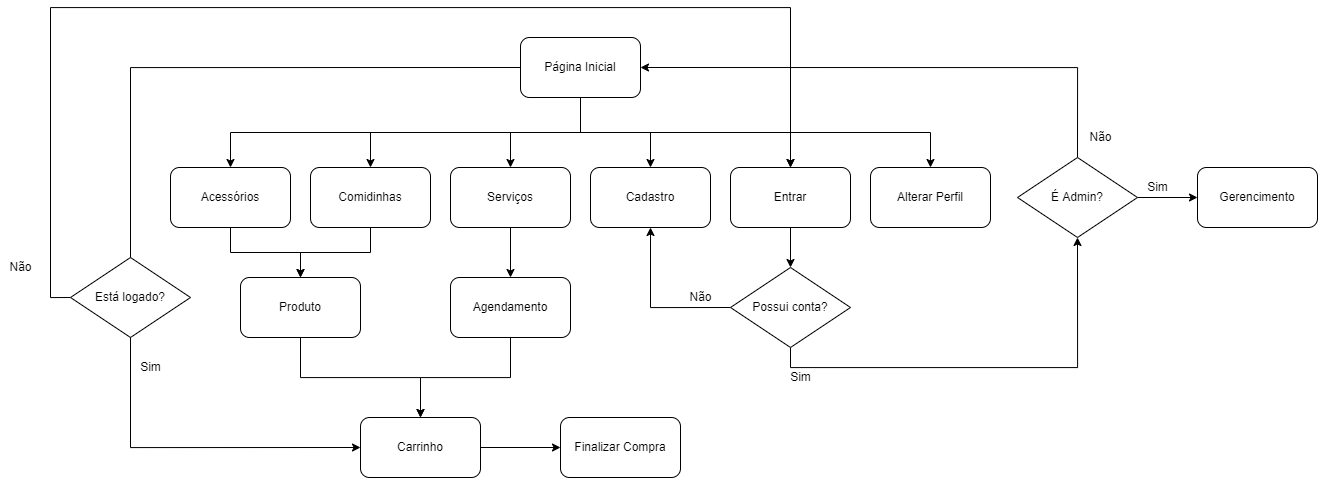

The diagram above was exported from draw.io. Its source (the exported page's mxGraphModel, read from the mxfile embedded in the PNG):
<mxGraphModel dx="2162" dy="729" grid="1" gridSize="10" guides="1" tooltips="1" connect="1" arrows="1" fold="1" page="1" pageScale="1" pageWidth="827" pageHeight="1169" math="0" shadow="0">
  <root>
    <mxCell id="0" />
    <mxCell id="1" parent="0" />
    <mxCell id="5SSFuffGDr1Rm72qLBDO-14" style="edgeStyle=orthogonalEdgeStyle;rounded=0;orthogonalLoop=1;jettySize=auto;html=1;exitX=0.5;exitY=1;exitDx=0;exitDy=0;entryX=0.5;entryY=0;entryDx=0;entryDy=0;endArrow=classic;endFill=1;" parent="1" source="5SSFuffGDr1Rm72qLBDO-1" target="5SSFuffGDr1Rm72qLBDO-4" edge="1">
      <mxGeometry relative="1" as="geometry" />
    </mxCell>
    <mxCell id="w0No0IHKG4KW-YRxq-2N-8" style="edgeStyle=orthogonalEdgeStyle;rounded=0;orthogonalLoop=1;jettySize=auto;html=1;exitX=0.5;exitY=1;exitDx=0;exitDy=0;endArrow=classic;endFill=1;" parent="1" source="5SSFuffGDr1Rm72qLBDO-1" target="5SSFuffGDr1Rm72qLBDO-5" edge="1">
      <mxGeometry relative="1" as="geometry" />
    </mxCell>
    <mxCell id="w0No0IHKG4KW-YRxq-2N-9" style="edgeStyle=orthogonalEdgeStyle;rounded=0;orthogonalLoop=1;jettySize=auto;html=1;exitX=0.5;exitY=1;exitDx=0;exitDy=0;endArrow=classic;endFill=1;" parent="1" source="5SSFuffGDr1Rm72qLBDO-1" target="5SSFuffGDr1Rm72qLBDO-12" edge="1">
      <mxGeometry relative="1" as="geometry" />
    </mxCell>
    <mxCell id="w0No0IHKG4KW-YRxq-2N-10" style="edgeStyle=orthogonalEdgeStyle;rounded=0;orthogonalLoop=1;jettySize=auto;html=1;exitX=0.5;exitY=1;exitDx=0;exitDy=0;entryX=0.5;entryY=0;entryDx=0;entryDy=0;endArrow=classic;endFill=1;" parent="1" source="5SSFuffGDr1Rm72qLBDO-1" target="5SSFuffGDr1Rm72qLBDO-11" edge="1">
      <mxGeometry relative="1" as="geometry" />
    </mxCell>
    <mxCell id="w0No0IHKG4KW-YRxq-2N-11" style="edgeStyle=orthogonalEdgeStyle;rounded=0;orthogonalLoop=1;jettySize=auto;html=1;exitX=0.5;exitY=1;exitDx=0;exitDy=0;entryX=0.5;entryY=0;entryDx=0;entryDy=0;endArrow=classic;endFill=1;" parent="1" source="5SSFuffGDr1Rm72qLBDO-1" target="5SSFuffGDr1Rm72qLBDO-10" edge="1">
      <mxGeometry relative="1" as="geometry" />
    </mxCell>
    <mxCell id="w0No0IHKG4KW-YRxq-2N-18" style="edgeStyle=orthogonalEdgeStyle;rounded=0;orthogonalLoop=1;jettySize=auto;html=1;exitX=0.5;exitY=1;exitDx=0;exitDy=0;entryX=0.5;entryY=0;entryDx=0;entryDy=0;endArrow=classic;endFill=1;" parent="1" source="5SSFuffGDr1Rm72qLBDO-1" target="w0No0IHKG4KW-YRxq-2N-17" edge="1">
      <mxGeometry relative="1" as="geometry" />
    </mxCell>
    <mxCell id="w0No0IHKG4KW-YRxq-2N-46" style="edgeStyle=orthogonalEdgeStyle;rounded=0;orthogonalLoop=1;jettySize=auto;html=1;exitX=0;exitY=0.5;exitDx=0;exitDy=0;entryX=0;entryY=0.5;entryDx=0;entryDy=0;endArrow=classic;endFill=1;" parent="1" source="5SSFuffGDr1Rm72qLBDO-1" target="w0No0IHKG4KW-YRxq-2N-35" edge="1">
      <mxGeometry relative="1" as="geometry">
        <Array as="points">
          <mxPoint x="-140" y="80" />
          <mxPoint x="-140" y="460" />
        </Array>
      </mxGeometry>
    </mxCell>
    <mxCell id="5SSFuffGDr1Rm72qLBDO-1" value="Página Inicial" style="rounded=1;whiteSpace=wrap;html=1;" parent="1" vertex="1">
      <mxGeometry x="250" y="50" width="120" height="60" as="geometry" />
    </mxCell>
    <mxCell id="5SSFuffGDr1Rm72qLBDO-4" value="Cadastro" style="rounded=1;whiteSpace=wrap;html=1;" parent="1" vertex="1">
      <mxGeometry x="320" y="180" width="120" height="60" as="geometry" />
    </mxCell>
    <mxCell id="w0No0IHKG4KW-YRxq-2N-30" style="edgeStyle=orthogonalEdgeStyle;rounded=0;orthogonalLoop=1;jettySize=auto;html=1;exitX=0.5;exitY=1;exitDx=0;exitDy=0;entryX=0.5;entryY=0;entryDx=0;entryDy=0;endArrow=classic;endFill=1;" parent="1" source="5SSFuffGDr1Rm72qLBDO-5" target="w0No0IHKG4KW-YRxq-2N-2" edge="1">
      <mxGeometry relative="1" as="geometry" />
    </mxCell>
    <mxCell id="5SSFuffGDr1Rm72qLBDO-5" value="Entrar" style="rounded=1;whiteSpace=wrap;html=1;" parent="1" vertex="1">
      <mxGeometry x="460" y="180" width="120" height="60" as="geometry" />
    </mxCell>
    <mxCell id="w0No0IHKG4KW-YRxq-2N-13" style="edgeStyle=orthogonalEdgeStyle;rounded=0;orthogonalLoop=1;jettySize=auto;html=1;exitX=0.5;exitY=1;exitDx=0;exitDy=0;entryX=0.5;entryY=0;entryDx=0;entryDy=0;endArrow=classic;endFill=1;" parent="1" source="5SSFuffGDr1Rm72qLBDO-10" target="5SSFuffGDr1Rm72qLBDO-22" edge="1">
      <mxGeometry relative="1" as="geometry" />
    </mxCell>
    <mxCell id="5SSFuffGDr1Rm72qLBDO-10" value="Acessórios" style="rounded=1;whiteSpace=wrap;html=1;" parent="1" vertex="1">
      <mxGeometry x="-100" y="180" width="120" height="60" as="geometry" />
    </mxCell>
    <mxCell id="w0No0IHKG4KW-YRxq-2N-27" style="edgeStyle=orthogonalEdgeStyle;rounded=0;orthogonalLoop=1;jettySize=auto;html=1;exitX=0.5;exitY=1;exitDx=0;exitDy=0;endArrow=classic;endFill=1;" parent="1" source="5SSFuffGDr1Rm72qLBDO-11" target="5SSFuffGDr1Rm72qLBDO-22" edge="1">
      <mxGeometry relative="1" as="geometry" />
    </mxCell>
    <mxCell id="5SSFuffGDr1Rm72qLBDO-11" value="Comidinhas" style="rounded=1;whiteSpace=wrap;html=1;" parent="1" vertex="1">
      <mxGeometry x="40" y="180" width="120" height="60" as="geometry" />
    </mxCell>
    <mxCell id="w0No0IHKG4KW-YRxq-2N-29" style="edgeStyle=orthogonalEdgeStyle;rounded=0;orthogonalLoop=1;jettySize=auto;html=1;exitX=0.5;exitY=1;exitDx=0;exitDy=0;entryX=0.5;entryY=0;entryDx=0;entryDy=0;endArrow=classic;endFill=1;" parent="1" source="5SSFuffGDr1Rm72qLBDO-12" target="w0No0IHKG4KW-YRxq-2N-28" edge="1">
      <mxGeometry relative="1" as="geometry" />
    </mxCell>
    <mxCell id="5SSFuffGDr1Rm72qLBDO-12" value="Serviços" style="rounded=1;whiteSpace=wrap;html=1;" parent="1" vertex="1">
      <mxGeometry x="180" y="180" width="120" height="60" as="geometry" />
    </mxCell>
    <mxCell id="w0No0IHKG4KW-YRxq-2N-42" style="edgeStyle=orthogonalEdgeStyle;rounded=0;orthogonalLoop=1;jettySize=auto;html=1;exitX=0.5;exitY=1;exitDx=0;exitDy=0;endArrow=classic;endFill=1;" parent="1" source="5SSFuffGDr1Rm72qLBDO-22" target="w0No0IHKG4KW-YRxq-2N-35" edge="1">
      <mxGeometry relative="1" as="geometry" />
    </mxCell>
    <mxCell id="5SSFuffGDr1Rm72qLBDO-22" value="Produto" style="rounded=1;whiteSpace=wrap;html=1;" parent="1" vertex="1">
      <mxGeometry x="-30" y="290" width="120" height="60" as="geometry" />
    </mxCell>
    <mxCell id="w0No0IHKG4KW-YRxq-2N-21" style="edgeStyle=orthogonalEdgeStyle;rounded=0;orthogonalLoop=1;jettySize=auto;html=1;exitX=0.5;exitY=1;exitDx=0;exitDy=0;entryX=0.5;entryY=1;entryDx=0;entryDy=0;endArrow=classic;endFill=1;" parent="1" source="w0No0IHKG4KW-YRxq-2N-2" target="w0No0IHKG4KW-YRxq-2N-19" edge="1">
      <mxGeometry relative="1" as="geometry" />
    </mxCell>
    <mxCell id="w0No0IHKG4KW-YRxq-2N-32" style="edgeStyle=orthogonalEdgeStyle;rounded=0;orthogonalLoop=1;jettySize=auto;html=1;exitX=0;exitY=0.5;exitDx=0;exitDy=0;entryX=0.5;entryY=1;entryDx=0;entryDy=0;endArrow=classic;endFill=1;" parent="1" source="w0No0IHKG4KW-YRxq-2N-2" target="5SSFuffGDr1Rm72qLBDO-4" edge="1">
      <mxGeometry relative="1" as="geometry" />
    </mxCell>
    <mxCell id="w0No0IHKG4KW-YRxq-2N-2" value="Possui conta?" style="rhombus;whiteSpace=wrap;html=1;" parent="1" vertex="1">
      <mxGeometry x="460" y="280" width="120" height="80" as="geometry" />
    </mxCell>
    <mxCell id="w0No0IHKG4KW-YRxq-2N-16" value="Sim" style="text;html=1;align=center;verticalAlign=middle;resizable=0;points=[];autosize=1;strokeColor=none;fillColor=none;" parent="1" vertex="1">
      <mxGeometry x="510" y="380" width="40" height="20" as="geometry" />
    </mxCell>
    <mxCell id="w0No0IHKG4KW-YRxq-2N-17" value="Alterar Perfil" style="rounded=1;whiteSpace=wrap;html=1;" parent="1" vertex="1">
      <mxGeometry x="600" y="180" width="120" height="60" as="geometry" />
    </mxCell>
    <mxCell id="w0No0IHKG4KW-YRxq-2N-34" style="edgeStyle=orthogonalEdgeStyle;rounded=0;orthogonalLoop=1;jettySize=auto;html=1;exitX=1;exitY=0.5;exitDx=0;exitDy=0;entryX=0;entryY=0.5;entryDx=0;entryDy=0;endArrow=classic;endFill=1;" parent="1" source="w0No0IHKG4KW-YRxq-2N-19" target="w0No0IHKG4KW-YRxq-2N-24" edge="1">
      <mxGeometry relative="1" as="geometry" />
    </mxCell>
    <mxCell id="w0No0IHKG4KW-YRxq-2N-45" style="edgeStyle=orthogonalEdgeStyle;rounded=0;orthogonalLoop=1;jettySize=auto;html=1;exitX=0.5;exitY=0;exitDx=0;exitDy=0;entryX=1;entryY=0.5;entryDx=0;entryDy=0;endArrow=classic;endFill=1;" parent="1" source="w0No0IHKG4KW-YRxq-2N-19" target="5SSFuffGDr1Rm72qLBDO-1" edge="1">
      <mxGeometry relative="1" as="geometry" />
    </mxCell>
    <mxCell id="w0No0IHKG4KW-YRxq-2N-19" value="É Admin?" style="rhombus;whiteSpace=wrap;html=1;" parent="1" vertex="1">
      <mxGeometry x="747" y="170" width="120" height="80" as="geometry" />
    </mxCell>
    <mxCell id="w0No0IHKG4KW-YRxq-2N-22" value="Não" style="text;html=1;align=center;verticalAlign=middle;resizable=0;points=[];autosize=1;strokeColor=none;fillColor=none;" parent="1" vertex="1">
      <mxGeometry x="810" y="140" width="40" height="20" as="geometry" />
    </mxCell>
    <mxCell id="w0No0IHKG4KW-YRxq-2N-24" value="Gerencimento" style="rounded=1;whiteSpace=wrap;html=1;" parent="1" vertex="1">
      <mxGeometry x="927" y="180" width="120" height="60" as="geometry" />
    </mxCell>
    <mxCell id="w0No0IHKG4KW-YRxq-2N-25" value="Sim" style="text;html=1;align=center;verticalAlign=middle;resizable=0;points=[];autosize=1;strokeColor=none;fillColor=none;" parent="1" vertex="1">
      <mxGeometry x="867" y="190" width="40" height="20" as="geometry" />
    </mxCell>
    <mxCell id="w0No0IHKG4KW-YRxq-2N-43" style="edgeStyle=orthogonalEdgeStyle;rounded=0;orthogonalLoop=1;jettySize=auto;html=1;exitX=0.5;exitY=1;exitDx=0;exitDy=0;entryX=0.5;entryY=0;entryDx=0;entryDy=0;endArrow=classic;endFill=1;" parent="1" source="w0No0IHKG4KW-YRxq-2N-28" target="w0No0IHKG4KW-YRxq-2N-35" edge="1">
      <mxGeometry relative="1" as="geometry" />
    </mxCell>
    <mxCell id="w0No0IHKG4KW-YRxq-2N-28" value="Agendamento" style="rounded=1;whiteSpace=wrap;html=1;" parent="1" vertex="1">
      <mxGeometry x="180" y="290" width="120" height="60" as="geometry" />
    </mxCell>
    <mxCell id="w0No0IHKG4KW-YRxq-2N-33" value="Não" style="text;html=1;align=center;verticalAlign=middle;resizable=0;points=[];autosize=1;strokeColor=none;fillColor=none;" parent="1" vertex="1">
      <mxGeometry x="410" y="300" width="40" height="20" as="geometry" />
    </mxCell>
    <mxCell id="w0No0IHKG4KW-YRxq-2N-48" style="edgeStyle=orthogonalEdgeStyle;rounded=0;orthogonalLoop=1;jettySize=auto;html=1;exitX=1;exitY=0.5;exitDx=0;exitDy=0;entryX=0;entryY=0.5;entryDx=0;entryDy=0;endArrow=classic;endFill=1;" parent="1" source="w0No0IHKG4KW-YRxq-2N-35" target="w0No0IHKG4KW-YRxq-2N-47" edge="1">
      <mxGeometry relative="1" as="geometry" />
    </mxCell>
    <mxCell id="w0No0IHKG4KW-YRxq-2N-35" value="Carrinho" style="rounded=1;whiteSpace=wrap;html=1;" parent="1" vertex="1">
      <mxGeometry x="90" y="430" width="120" height="60" as="geometry" />
    </mxCell>
    <mxCell id="w0No0IHKG4KW-YRxq-2N-47" value="Finalizar Compra" style="rounded=1;whiteSpace=wrap;html=1;" parent="1" vertex="1">
      <mxGeometry x="290" y="430" width="120" height="60" as="geometry" />
    </mxCell>
    <mxCell id="T1-8uSZE8SmRzWlz8_6d-3" style="edgeStyle=orthogonalEdgeStyle;rounded=0;orthogonalLoop=1;jettySize=auto;html=1;exitX=0;exitY=0.5;exitDx=0;exitDy=0;" edge="1" parent="1" source="T1-8uSZE8SmRzWlz8_6d-1" target="5SSFuffGDr1Rm72qLBDO-5">
      <mxGeometry relative="1" as="geometry">
        <Array as="points">
          <mxPoint x="-220" y="310" />
          <mxPoint x="-220" y="20" />
          <mxPoint x="520" y="20" />
        </Array>
      </mxGeometry>
    </mxCell>
    <mxCell id="T1-8uSZE8SmRzWlz8_6d-1" value="Está logado?" style="rhombus;whiteSpace=wrap;html=1;" vertex="1" parent="1">
      <mxGeometry x="-200" y="270" width="120" height="80" as="geometry" />
    </mxCell>
    <mxCell id="T1-8uSZE8SmRzWlz8_6d-4" value="Não" style="text;html=1;align=center;verticalAlign=middle;resizable=0;points=[];autosize=1;strokeColor=none;fillColor=none;" vertex="1" parent="1">
      <mxGeometry x="-270" y="270" width="40" height="20" as="geometry" />
    </mxCell>
    <mxCell id="T1-8uSZE8SmRzWlz8_6d-6" value="Sim" style="text;html=1;align=center;verticalAlign=middle;resizable=0;points=[];autosize=1;strokeColor=none;fillColor=none;" vertex="1" parent="1">
      <mxGeometry x="-140" y="370" width="40" height="20" as="geometry" />
    </mxCell>
  </root>
</mxGraphModel>